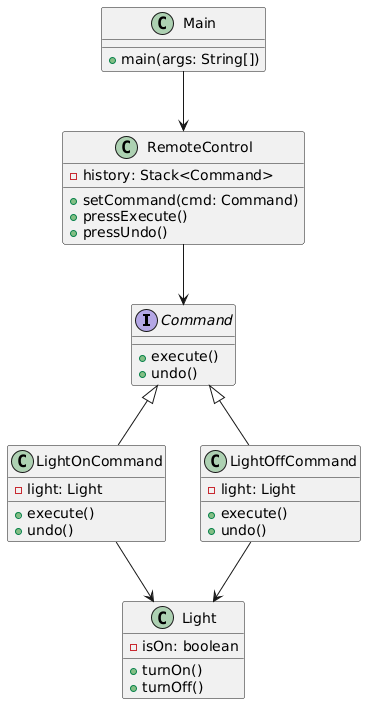

The diagram above was rendered by PlantUML. Its source (embedded in the PNG):
@startuml
interface Command {
  + execute()
  + undo()
}

class LightOnCommand {
  - light: Light
  + execute()
  + undo()
}

class LightOffCommand {
  - light: Light
  + execute()
  + undo()
}

class Light {
  - isOn: boolean
  + turnOn()
  + turnOff()
}

class RemoteControl {
  - history: Stack<Command>
  + setCommand(cmd: Command)
  + pressExecute()
  + pressUndo()
}

class Main {
  + main(args: String[])
}

Command <|-- LightOnCommand
Command <|-- LightOffCommand
LightOnCommand --> Light
LightOffCommand --> Light
RemoteControl --> Command
Main --> RemoteControl
@enduml